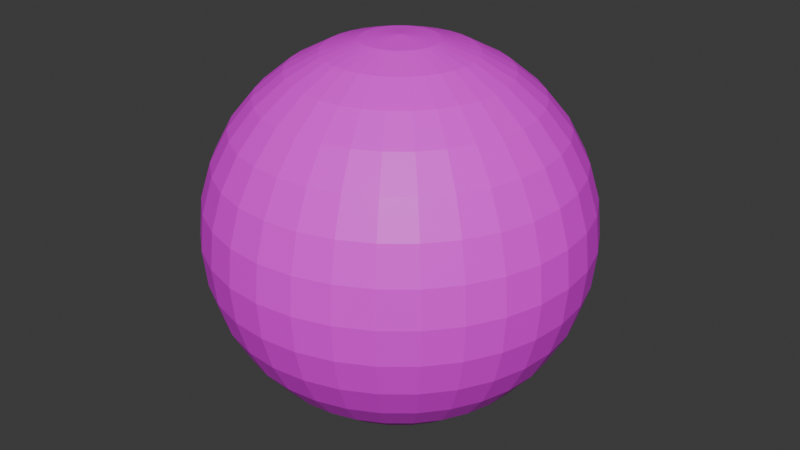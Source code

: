 # Source: skybox.blend  (saved by Blender 5.0.118; exported with 4.5.12 LTS)
import bpy
from mathutils import Matrix  # noqa: F401  (used for matrix-valued properties, if any)

bpy.ops.wm.read_factory_settings(use_empty=True)
scene = bpy.context.scene
scene.name = 'Scene'

# ---- collections
col_collection = bpy.data.collections.new('Collection'); scene.collection.children.link(col_collection)

# ---- images (referenced by path relative to the original .blend; pixels are not part of the script)
import os
ASSET_DIR = os.environ.get("B2B_ASSET_DIR", "")  # directory of the original .blend (textures are referenced by path, not embedded)
HERE = os.path.dirname(os.path.abspath(__file__))  # packed textures are extracted next to this script under _unpacked/

def load_image(name, relpath, width, height, colorspace="sRGB"):
    """Load a texture the original file referenced (path relative to the .blend, or extracted next to this script)."""
    p = next((c for c in (os.path.join(HERE, relpath), os.path.join(ASSET_DIR, relpath)) if relpath and os.path.exists(c)), "")
    if p:
        img = bpy.data.images.load(p, check_existing=True)
        img.name = name
    else:  # same state as the original file: an image datablock whose file is absent (Cycles renders it pink)
        img = bpy.data.images.new(name, width, height)
        img.source = "FILE"
        img.filepath = "//" + (relpath or name)
    img.colorspace_settings.name = colorspace
    return img
img_sky_png = load_image('sky.png', 'sky.png', 1024, 1024, 'sRGB')

# ---- materials (node trees are filled in below, after node groups)
mat_material_001 = bpy.data.materials.new('Material.001')

# ---- material node trees
mat_material_001.use_nodes = True; mat_material_001.node_tree.nodes.clear()
_N = mat_material_001.node_tree.nodes; _L = mat_material_001.node_tree.links
n0 = _N.new('ShaderNodeBsdfPrincipled'); n0.name = 'Principled BSDF'; n0.location = (-200, 100)
n1 = _N.new('ShaderNodeOutputMaterial'); n1.name = 'Material Output'; n1.location = (200, 100)
n2 = _N.new('ShaderNodeTexImage'); n2.name = 'Image Texture'; n2.location = (-490, 80)
n2.image = img_sky_png
_L.new(n0.outputs[0], n1.inputs[0])
_L.new(n2.outputs[0], n0.inputs[0])
n1.is_active_output = True

# ---- world
world_world = bpy.data.worlds.new('World'); scene.world = world_world
world_world.use_nodes = True; world_world.node_tree.nodes.clear()
_N = world_world.node_tree.nodes; _L = world_world.node_tree.links
n0 = _N.new('ShaderNodeOutputWorld'); n0.name = 'World Output'; n0.location = (200, 100)
n1 = _N.new('ShaderNodeBackground'); n1.name = 'Background'; n1.location = (-200, 100)
n1.inputs[0].default_value = (0.05088, 0.05088, 0.05088, 1.0)
_L.new(n1.outputs[0], n0.inputs[0])
n0.is_active_output = True
world_world.color = (0.05088, 0.05088, 0.05088)
world_world.sun_shadow_jitter_overblur = 0.0

# ---- meshes
me_sphere = bpy.data.meshes.new('Sphere')
me_sphere.from_pydata([(0.0, 0.0, 1.0), (0.0, 0.5556, 0.8315), (0.0, 0.8315, 0.5556), (0.0, 0.9808, 0.1951), (0.0, 1.0, 0.0), (0.0, 0.9808, -0.1951), (0.0, 0.8315, -0.5556), (0.0, 0.0, -1.0), (0.03806, 0.1913, 0.9808), (0.07466, 0.3753, 0.9239), (0.1084, 0.5449, 0.8315), (0.1379, 0.6935, 0.7071), (0.1622, 0.8155, 0.5556), (0.1802, 0.9061, 0.3827), (0.1913, 0.9619, 0.1951), (0.1951, 0.9808, 0.0), (0.1913, 0.9619, -0.1951), (0.1802, 0.9061, -0.3827), (0.1622, 0.8155, -0.5556), (0.1379, 0.6935, -0.7071), (0.1084, 0.5449, -0.8315), (0.07466, 0.3753, -0.9239), (0.03806, 0.1913, -0.9808), (0.07466, 0.1802, 0.9808), (0.1464, 0.3536, 0.9239), (0.2126, 0.5133, 0.8315), (0.2706, 0.6533, 0.7071), (0.3182, 0.7682, 0.5556), (0.3536, 0.8536, 0.3827), (0.3753, 0.9061, 0.1951), (0.3827, 0.9239, 0.0), (0.3753, 0.9061, -0.1951), (0.3536, 0.8536, -0.3827), (0.3182, 0.7682, -0.5556), (0.2706, 0.6533, -0.7071), (0.2126, 0.5133, -0.8315), (0.1464, 0.3536, -0.9239), (0.07466, 0.1802, -0.9808), (0.1084, 0.1622, 0.9808), (0.2126, 0.3182, 0.9239), (0.3087, 0.4619, 0.8315), (0.3928, 0.5879, 0.7071), (0.4619, 0.6913, 0.5556), (0.5133, 0.7682, 0.3827), (0.5449, 0.8155, 0.1951), (0.5556, 0.8315, 0.0), (0.5449, 0.8155, -0.1951), (0.5133, 0.7682, -0.3827), (0.4619, 0.6913, -0.5556), (0.3928, 0.5879, -0.7071), (0.3087, 0.4619, -0.8315), (0.2126, 0.3182, -0.9239), (0.1084, 0.1622, -0.9808), (0.1379, 0.1379, 0.9808), (0.2706, 0.2706, 0.9239), (0.3928, 0.3928, 0.8315), (0.5, 0.5, 0.7071), (0.5879, 0.5879, 0.5556), (0.6533, 0.6533, 0.3827), (0.6935, 0.6935, 0.1951), (0.7071, 0.7071, 0.0), (0.6935, 0.6935, -0.1951), (0.6533, 0.6533, -0.3827), (0.5879, 0.5879, -0.5556), (0.5, 0.5, -0.7071), (0.3928, 0.3928, -0.8315), (0.2706, 0.2706, -0.9239), (0.1379, 0.1379, -0.9808), (0.1622, 0.1084, 0.9808), (0.3182, 0.2126, 0.9239), (0.4619, 0.3087, 0.8315), (0.5879, 0.3928, 0.7071), (0.6913, 0.4619, 0.5556), (0.7682, 0.5133, 0.3827), (0.8155, 0.5449, 0.1951), (0.8315, 0.5556, 0.0), (0.8155, 0.5449, -0.1951), (0.7682, 0.5133, -0.3827), (0.6913, 0.4619, -0.5556), (0.5879, 0.3928, -0.7071), (0.4619, 0.3087, -0.8315), (0.3182, 0.2126, -0.9239), (0.1622, 0.1084, -0.9808), (0.1802, 0.07466, 0.9808), (0.3536, 0.1464, 0.9239), (0.5133, 0.2126, 0.8315), (0.6533, 0.2706, 0.7071), (0.7682, 0.3182, 0.5556), (0.8536, 0.3536, 0.3827), (0.9061, 0.3753, 0.1951), (0.9239, 0.3827, 0.0), (0.9061, 0.3753, -0.1951), (0.8536, 0.3536, -0.3827), (0.7682, 0.3182, -0.5556), (0.6533, 0.2706, -0.7071), (0.5133, 0.2126, -0.8315), (0.3536, 0.1464, -0.9239), (0.1802, 0.07466, -0.9808), (0.1913, 0.03806, 0.9808), (0.3753, 0.07466, 0.9239), (0.5449, 0.1084, 0.8315), (0.6935, 0.1379, 0.7071), (0.8155, 0.1622, 0.5556), (0.9061, 0.1802, 0.3827), (0.9619, 0.1913, 0.1951), (0.9808, 0.1951, 0.0), (0.9619, 0.1913, -0.1951), (0.9061, 0.1802, -0.3827), (0.8155, 0.1622, -0.5556), (0.6935, 0.1379, -0.7071), (0.5449, 0.1084, -0.8315), (0.3753, 0.07466, -0.9239), (0.1913, 0.03806, -0.9808), (0.1951, -1.118e-08, 0.9808), (0.3827, -2.235e-08, 0.9239), (0.5556, -5.215e-08, 0.8315), (0.7071, 1.49e-08, 0.7071), (0.8315, -8.941e-08, 0.5556), (0.9239, 4.47e-08, 0.3827), (0.9808, -8.941e-08, 0.1951), (1.0, -1.639e-07, 0.0), (0.9808, -8.941e-08, -0.1951), (0.9239, 4.47e-08, -0.3827), (0.8315, -8.941e-08, -0.5556), (0.7071, 1.49e-08, -0.7071), (0.5556, -5.215e-08, -0.8315), (0.3827, -2.235e-08, -0.9239), (0.1951, -1.118e-08, -0.9808), (0.1913, -0.03806, 0.9808), (0.3753, -0.07466, 0.9239), (0.5449, -0.1084, 0.8315), (0.6935, -0.1379, 0.7071), (0.8155, -0.1622, 0.5556), (0.9061, -0.1802, 0.3827), (0.9619, -0.1913, 0.1951), (0.9808, -0.1951, 0.0), (0.9619, -0.1913, -0.1951), (0.9061, -0.1802, -0.3827), (0.8155, -0.1622, -0.5556), (0.6935, -0.1379, -0.7071), (0.5449, -0.1084, -0.8315), (0.3753, -0.07466, -0.9239), (0.1913, -0.03806, -0.9808), (0.1802, -0.07466, 0.9808), (0.3536, -0.1464, 0.9239), (0.5133, -0.2126, 0.8315), (0.6533, -0.2706, 0.7071), (0.7682, -0.3182, 0.5556), (0.8536, -0.3536, 0.3827), (0.9061, -0.3753, 0.1951), (0.9239, -0.3827, 0.0), (0.9061, -0.3753, -0.1951), (0.8536, -0.3536, -0.3827), (0.7682, -0.3182, -0.5556), (0.6533, -0.2706, -0.7071), (0.5133, -0.2126, -0.8315), (0.3536, -0.1464, -0.9239), (0.1802, -0.07466, -0.9808), (0.1622, -0.1084, 0.9808), (0.3182, -0.2126, 0.9239), (0.4619, -0.3087, 0.8315), (0.5879, -0.3928, 0.7071), (0.6913, -0.4619, 0.5556), (0.7682, -0.5133, 0.3827), (0.8155, -0.5449, 0.1951), (0.8315, -0.5556, 0.0), (0.8155, -0.5449, -0.1951), (0.7682, -0.5133, -0.3827), (0.6913, -0.4619, -0.5556), (0.5879, -0.3928, -0.7071), (0.4619, -0.3087, -0.8315), (0.3182, -0.2126, -0.9239), (0.1622, -0.1084, -0.9808), (0.1379, -0.1379, 0.9808), (0.2706, -0.2706, 0.9239), (0.3928, -0.3928, 0.8315), (0.5, -0.5, 0.7071), (0.5879, -0.5879, 0.5556), (0.6533, -0.6533, 0.3827), (0.6935, -0.6935, 0.1951), (0.7071, -0.7071, 0.0), (0.6935, -0.6935, -0.1951), (0.6533, -0.6533, -0.3827), (0.5879, -0.5879, -0.5556), (0.5, -0.5, -0.7071), (0.3928, -0.3928, -0.8315), (0.2706, -0.2706, -0.9239), (0.1379, -0.1379, -0.9808), (0.1084, -0.1622, 0.9808), (0.2126, -0.3182, 0.9239), (0.3087, -0.4619, 0.8315), (0.3928, -0.5879, 0.7071), (0.4619, -0.6913, 0.5556), (0.5133, -0.7682, 0.3827), (0.5449, -0.8155, 0.1951), (0.5556, -0.8315, 0.0), (0.5449, -0.8155, -0.1951), (0.5133, -0.7682, -0.3827), (0.4619, -0.6913, -0.5556), (0.3928, -0.5879, -0.7071), (0.3087, -0.4619, -0.8315), (0.2126, -0.3182, -0.9239), (0.1084, -0.1622, -0.9808), (0.07466, -0.1802, 0.9808), (0.1464, -0.3536, 0.9239), (0.2126, -0.5133, 0.8315), (0.2706, -0.6533, 0.7071), (0.3182, -0.7682, 0.5556), (0.3536, -0.8536, 0.3827), (0.3753, -0.9061, 0.1951), (0.3827, -0.9239, 0.0), (0.3753, -0.9061, -0.1951), (0.3536, -0.8536, -0.3827), (0.3182, -0.7682, -0.5556), (0.2706, -0.6533, -0.7071), (0.2126, -0.5133, -0.8315), (0.1464, -0.3536, -0.9239), (0.07466, -0.1802, -0.9808), (0.03806, -0.1913, 0.9808), (0.07466, -0.3753, 0.9239), (0.1084, -0.5449, 0.8315), (0.1379, -0.6935, 0.7071), (0.1622, -0.8155, 0.5556), (0.1802, -0.9061, 0.3827), (0.1913, -0.9619, 0.1951), (0.1951, -0.9808, 0.0), (0.1913, -0.9619, -0.1951), (0.1802, -0.9061, -0.3827), (0.1622, -0.8155, -0.5556), (0.1379, -0.6935, -0.7071), (0.1084, -0.5449, -0.8315), (0.07466, -0.3753, -0.9239), (0.03806, -0.1913, -0.9808), (-7.451e-09, -0.1951, 0.9808), (-5.215e-08, -0.3827, 0.9239), (-9.686e-08, -0.5556, 0.8315), (-1.49e-08, -0.7071, 0.7071), (-1.043e-07, -0.8315, 0.5556), (2.98e-08, -0.9239, 0.3827), (-1.341e-07, -0.9808, 0.1951), (-3.278e-07, -1.0, 0.0), (-1.341e-07, -0.9808, -0.1951), (2.98e-08, -0.9239, -0.3827), (-1.043e-07, -0.8315, -0.5556), (-1.49e-08, -0.7071, -0.7071), (-9.686e-08, -0.5556, -0.8315), (-5.215e-08, -0.3827, -0.9239), (-7.451e-09, -0.1951, -0.9808), (-0.03806, -0.1913, 0.9808), (-0.07466, -0.3753, 0.9239), (-0.1084, -0.5449, 0.8315), (-0.1379, -0.6935, 0.7071), (-0.1622, -0.8155, 0.5556), (-0.1802, -0.9061, 0.3827), (-0.1913, -0.9619, 0.1951), (-0.1951, -0.9808, 0.0), (-0.1913, -0.9619, -0.1951), (-0.1802, -0.9061, -0.3827), (-0.1622, -0.8155, -0.5556), (-0.1379, -0.6935, -0.7071), (-0.1084, -0.5449, -0.8315), (-0.07466, -0.3753, -0.9239), (-0.03806, -0.1913, -0.9808), (-0.07466, -0.1802, 0.9808), (-0.1464, -0.3536, 0.9239), (-0.2126, -0.5133, 0.8315), (-0.2706, -0.6533, 0.7071), (-0.3182, -0.7682, 0.5556), (-0.3536, -0.8536, 0.3827), (-0.3753, -0.9061, 0.1951), (-0.3827, -0.9239, 0.0), (-0.3753, -0.9061, -0.1951), (-0.3536, -0.8536, -0.3827), (-0.3182, -0.7682, -0.5556), (-0.2706, -0.6533, -0.7071), (-0.2126, -0.5133, -0.8315), (-0.1464, -0.3536, -0.9239), (-0.07466, -0.1802, -0.9808), (-0.1084, -0.1622, 0.9808), (-0.2126, -0.3182, 0.9239), (-0.3087, -0.4619, 0.8315), (-0.3928, -0.5879, 0.7071), (-0.4619, -0.6913, 0.5556), (-0.5133, -0.7682, 0.3827), (-0.5449, -0.8155, 0.1951), (-0.5556, -0.8315, 0.0), (-0.5449, -0.8155, -0.1951), (-0.5133, -0.7682, -0.3827), (-0.4619, -0.6913, -0.5556), (-0.3928, -0.5879, -0.7071), (-0.3087, -0.4619, -0.8315), (-0.2126, -0.3182, -0.9239), (-0.1084, -0.1622, -0.9808), (-0.1379, -0.1379, 0.9808), (-0.2706, -0.2706, 0.9239), (-0.3928, -0.3928, 0.8315), (-0.5, -0.5, 0.7071), (-0.5879, -0.5879, 0.5556), (-0.6533, -0.6533, 0.3827), (-0.6935, -0.6935, 0.1951), (-0.7071, -0.7071, 0.0), (-0.6935, -0.6935, -0.1951), (-0.6533, -0.6533, -0.3827), (-0.5879, -0.5879, -0.5556), (-0.5, -0.5, -0.7071), (-0.3928, -0.3928, -0.8315), (-0.2706, -0.2706, -0.9239), (-0.1379, -0.1379, -0.9808), (-0.1622, -0.1084, 0.9808), (-0.3182, -0.2126, 0.9239), (-0.4619, -0.3087, 0.8315), (-0.5879, -0.3928, 0.7071), (-0.6913, -0.4619, 0.5556), (-0.7682, -0.5133, 0.3827), (-0.8155, -0.5449, 0.1951), (-0.8315, -0.5556, 0.0), (-0.8155, -0.5449, -0.1951), (-0.7682, -0.5133, -0.3827), (-0.6913, -0.4619, -0.5556), (-0.5879, -0.3928, -0.7071), (-0.4619, -0.3087, -0.8315), (-0.3182, -0.2126, -0.9239), (-0.1622, -0.1084, -0.9808), (-0.1802, -0.07466, 0.9808), (-0.3536, -0.1464, 0.9239), (-0.5133, -0.2126, 0.8315), (-0.6533, -0.2706, 0.7071), (-0.7682, -0.3182, 0.5556), (-0.8536, -0.3536, 0.3827), (-0.9061, -0.3753, 0.1951), (-0.9239, -0.3827, 0.0), (-0.9061, -0.3753, -0.1951), (-0.8536, -0.3536, -0.3827), (-0.7682, -0.3182, -0.5556), (-0.6533, -0.2706, -0.7071), (-0.5133, -0.2126, -0.8315), (-0.3536, -0.1464, -0.9239), (-0.1802, -0.07466, -0.9808), (-0.1913, -0.03806, 0.9808), (-0.3753, -0.07466, 0.9239), (-0.5449, -0.1084, 0.8315), (-0.6935, -0.1379, 0.7071), (-0.8155, -0.1622, 0.5556), (-0.9061, -0.1802, 0.3827), (-0.9619, -0.1913, 0.1951), (-0.9808, -0.1951, 0.0), (-0.9619, -0.1913, -0.1951), (-0.9061, -0.1802, -0.3827), (-0.8155, -0.1622, -0.5556), (-0.6935, -0.1379, -0.7071), (-0.5449, -0.1084, -0.8315), (-0.3753, -0.07466, -0.9239), (-0.1913, -0.03806, -0.9808), (-0.1951, 1.863e-08, 0.9808), (-0.3827, 5.215e-08, 0.9239), (-0.5556, 1.49e-07, 0.8315), (-0.7071, 2.98e-08, 0.7071), (-0.8315, 1.639e-07, 0.5556), (-0.9239, 1.49e-08, 0.3827), (-0.9808, 2.682e-07, 0.1951), (-1.0, 4.47e-07, 0.0), (-0.9808, 2.682e-07, -0.1951), (-0.9239, 1.49e-08, -0.3827), (-0.8315, 1.639e-07, -0.5556), (-0.7071, 2.98e-08, -0.7071), (-0.5556, 1.49e-07, -0.8315), (-0.3827, 5.215e-08, -0.9239), (-0.1951, 1.863e-08, -0.9808), (-0.1913, 0.03806, 0.9808), (-0.3753, 0.07466, 0.9239), (-0.5449, 0.1084, 0.8315), (-0.6935, 0.1379, 0.7071), (-0.8155, 0.1622, 0.5556), (-0.9061, 0.1802, 0.3827), (-0.9619, 0.1913, 0.1951), (-0.9808, 0.1951, 0.0), (-0.9619, 0.1913, -0.1951), (-0.9061, 0.1802, -0.3827), (-0.8155, 0.1622, -0.5556), (-0.6935, 0.1379, -0.7071), (-0.5449, 0.1084, -0.8315), (-0.3753, 0.07466, -0.9239), (-0.1913, 0.03806, -0.9808), (-0.1802, 0.07466, 0.9808), (-0.3536, 0.1464, 0.9239), (-0.5133, 0.2126, 0.8315), (-0.6533, 0.2706, 0.7071), (-0.7682, 0.3182, 0.5556), (-0.8536, 0.3536, 0.3827), (-0.9061, 0.3753, 0.1951), (-0.9239, 0.3827, 0.0), (-0.9061, 0.3753, -0.1951), (-0.8536, 0.3536, -0.3827), (-0.7682, 0.3182, -0.5556), (-0.6533, 0.2706, -0.7071), (-0.5133, 0.2126, -0.8315), (-0.3536, 0.1464, -0.9239), (-0.1802, 0.07466, -0.9808), (-0.1622, 0.1084, 0.9808), (-0.3182, 0.2126, 0.9239), (-0.4619, 0.3087, 0.8315), (-0.5879, 0.3928, 0.7071), (-0.6913, 0.4619, 0.5556), (-0.7682, 0.5133, 0.3827), (-0.8155, 0.5449, 0.1951), (-0.8315, 0.5556, 0.0), (-0.8155, 0.5449, -0.1951), (-0.7682, 0.5133, -0.3827), (-0.6913, 0.4619, -0.5556), (-0.5879, 0.3928, -0.7071), (-0.4619, 0.3087, -0.8315), (-0.3182, 0.2126, -0.9239), (-0.1622, 0.1084, -0.9808), (-0.1379, 0.1379, 0.9808), (-0.2706, 0.2706, 0.9239), (-0.3928, 0.3928, 0.8315), (-0.5, 0.5, 0.7071), (-0.5879, 0.5879, 0.5556), (-0.6533, 0.6533, 0.3827), (-0.6935, 0.6935, 0.1951), (-0.7071, 0.7071, 0.0), (-0.6935, 0.6935, -0.1951), (-0.6533, 0.6533, -0.3827), (-0.5879, 0.5879, -0.5556), (-0.5, 0.5, -0.7071), (-0.3928, 0.3928, -0.8315), (-0.2706, 0.2706, -0.9239), (-0.1379, 0.1379, -0.9808), (-0.1084, 0.1622, 0.9808), (-0.2126, 0.3182, 0.9239), (-0.3087, 0.4619, 0.8315), (-0.3928, 0.5879, 0.7071), (-0.4619, 0.6913, 0.5556), (-0.5133, 0.7682, 0.3827), (-0.5449, 0.8155, 0.1951), (-0.5556, 0.8315, 0.0), (-0.5449, 0.8155, -0.1951), (-0.5133, 0.7682, -0.3827), (-0.4619, 0.6913, -0.5556), (-0.3928, 0.5879, -0.7071), (-0.3087, 0.4619, -0.8315), (-0.2126, 0.3182, -0.9239), (-0.1084, 0.1622, -0.9808), (-0.07466, 0.1802, 0.9808), (-0.1464, 0.3536, 0.9239), (-0.2126, 0.5133, 0.8315), (-0.2706, 0.6533, 0.7071), (-0.3182, 0.7682, 0.5556), (-0.3536, 0.8536, 0.3827), (-0.3753, 0.9061, 0.1951), (-0.3827, 0.9239, 0.0), (-0.3753, 0.9061, -0.1951), (-0.3536, 0.8536, -0.3827), (-0.3182, 0.7682, -0.5556), (-0.2706, 0.6533, -0.7071), (-0.2126, 0.5133, -0.8315), (-0.1464, 0.3536, -0.9239), (-0.07466, 0.1802, -0.9808), (-0.03806, 0.1913, 0.9808), (-0.07466, 0.3753, 0.9239), (-0.1084, 0.5449, 0.8315), (-0.1379, 0.6935, 0.7071), (-0.1622, 0.8155, 0.5556), (-0.1802, 0.9061, 0.3827), (-0.1913, 0.9619, 0.1951), (-0.1951, 0.9808, 0.0), (-0.1913, 0.9619, -0.1951), (-0.1802, 0.9061, -0.3827), (-0.1622, 0.8155, -0.5556), (-0.1379, 0.6935, -0.7071), (-0.1084, 0.5449, -0.8315), (-0.07466, 0.3753, -0.9239), (-0.03806, 0.1913, -0.9808), (1.49e-08, 0.1951, 0.9808), (6.706e-08, 0.3827, 0.9239), (8.941e-08, 0.7071, 0.7071), (5.96e-08, 0.9239, 0.3827), (5.96e-08, 0.9239, -0.3827), (8.941e-08, 0.7071, -0.7071), (2.161e-07, 0.5556, -0.8315), (6.706e-08, 0.3827, -0.9239), (1.49e-08, 0.1951, -0.9808)], [], [(479, 20, 19, 478), (476, 13, 12, 2), (480, 21, 20, 479), (3, 14, 13, 476), (481, 22, 21, 480), (4, 15, 14, 3), (473, 8, 0), (7, 22, 481), (5, 16, 15, 4), (474, 9, 8, 473), (477, 17, 16, 5), (1, 10, 9, 474), (6, 18, 17, 477), (475, 11, 10, 1), (478, 19, 18, 6), (2, 12, 11, 475), (19, 34, 33, 18), (12, 27, 26, 11), (20, 35, 34, 19), (13, 28, 27, 12), (21, 36, 35, 20), (14, 29, 28, 13), (22, 37, 36, 21), (15, 30, 29, 14), (8, 23, 0), (7, 37, 22), (16, 31, 30, 15), (9, 24, 23, 8), (17, 32, 31, 16), (10, 25, 24, 9), (18, 33, 32, 17), (11, 26, 25, 10), (23, 38, 0), (7, 52, 37), (31, 46, 45, 30), (24, 39, 38, 23), (32, 47, 46, 31), (25, 40, 39, 24), (33, 48, 47, 32), (26, 41, 40, 25), (34, 49, 48, 33), (27, 42, 41, 26), (35, 50, 49, 34), (28, 43, 42, 27), (36, 51, 50, 35), (29, 44, 43, 28), (37, 52, 51, 36), (30, 45, 44, 29), (42, 57, 56, 41), (50, 65, 64, 49), (43, 58, 57, 42), (51, 66, 65, 50), (44, 59, 58, 43), (52, 67, 66, 51), (45, 60, 59, 44), (38, 53, 0), (7, 67, 52), (46, 61, 60, 45), (39, 54, 53, 38), (47, 62, 61, 46), (40, 55, 54, 39), (48, 63, 62, 47), (41, 56, 55, 40), (49, 64, 63, 48), (61, 76, 75, 60), (54, 69, 68, 53), (62, 77, 76, 61), (55, 70, 69, 54), (63, 78, 77, 62), (56, 71, 70, 55), (64, 79, 78, 63), (57, 72, 71, 56), (65, 80, 79, 64), (58, 73, 72, 57), (66, 81, 80, 65), (59, 74, 73, 58), (67, 82, 81, 66), (60, 75, 74, 59), (53, 68, 0), (7, 82, 67), (80, 95, 94, 79), (73, 88, 87, 72), (81, 96, 95, 80), (74, 89, 88, 73), (82, 97, 96, 81), (75, 90, 89, 74), (68, 83, 0), (7, 97, 82), (76, 91, 90, 75), (69, 84, 83, 68), (77, 92, 91, 76), (70, 85, 84, 69), (78, 93, 92, 77), (71, 86, 85, 70), (79, 94, 93, 78), (72, 87, 86, 71), (84, 99, 98, 83), (92, 107, 106, 91), (85, 100, 99, 84), (93, 108, 107, 92), (86, 101, 100, 85), (94, 109, 108, 93), (87, 102, 101, 86), (95, 110, 109, 94), (88, 103, 102, 87), (96, 111, 110, 95), (89, 104, 103, 88), (97, 112, 111, 96), (90, 105, 104, 89), (83, 98, 0), (7, 112, 97), (91, 106, 105, 90), (103, 118, 117, 102), (111, 126, 125, 110), (104, 119, 118, 103), (112, 127, 126, 111), (105, 120, 119, 104), (98, 113, 0), (7, 127, 112), (106, 121, 120, 105), (99, 114, 113, 98), (107, 122, 121, 106), (100, 115, 114, 99), (108, 123, 122, 107), (101, 116, 115, 100), (109, 124, 123, 108), (102, 117, 116, 101), (110, 125, 124, 109), (122, 137, 136, 121), (115, 130, 129, 114), (123, 138, 137, 122), (116, 131, 130, 115), (124, 139, 138, 123), (117, 132, 131, 116), (125, 140, 139, 124), (118, 133, 132, 117), (126, 141, 140, 125), (119, 134, 133, 118), (127, 142, 141, 126), (120, 135, 134, 119), (113, 128, 0), (7, 142, 127), (121, 136, 135, 120), (114, 129, 128, 113), (141, 156, 155, 140), (134, 149, 148, 133), (142, 157, 156, 141), (135, 150, 149, 134), (128, 143, 0), (7, 157, 142), (136, 151, 150, 135), (129, 144, 143, 128), (137, 152, 151, 136), (130, 145, 144, 129), (138, 153, 152, 137), (131, 146, 145, 130), (139, 154, 153, 138), (132, 147, 146, 131), (140, 155, 154, 139), (133, 148, 147, 132), (153, 168, 167, 152), (146, 161, 160, 145), (154, 169, 168, 153), (147, 162, 161, 146), (155, 170, 169, 154), (148, 163, 162, 147), (156, 171, 170, 155), (149, 164, 163, 148), (157, 172, 171, 156), (150, 165, 164, 149), (143, 158, 0), (7, 172, 157), (151, 166, 165, 150), (144, 159, 158, 143), (152, 167, 166, 151), (145, 160, 159, 144), (172, 187, 186, 171), (165, 180, 179, 164), (158, 173, 0), (7, 187, 172), (166, 181, 180, 165), (159, 174, 173, 158), (167, 182, 181, 166), (160, 175, 174, 159), (168, 183, 182, 167), (161, 176, 175, 160), (169, 184, 183, 168), (162, 177, 176, 161), (170, 185, 184, 169), (163, 178, 177, 162), (171, 186, 185, 170), (164, 179, 178, 163), (176, 191, 190, 175), (184, 199, 198, 183), (177, 192, 191, 176), (185, 200, 199, 184), (178, 193, 192, 177), (186, 201, 200, 185), (179, 194, 193, 178), (187, 202, 201, 186), (180, 195, 194, 179), (173, 188, 0), (7, 202, 187), (181, 196, 195, 180), (174, 189, 188, 173), (182, 197, 196, 181), (175, 190, 189, 174), (183, 198, 197, 182), (195, 210, 209, 194), (188, 203, 0), (7, 217, 202), (196, 211, 210, 195), (189, 204, 203, 188), (197, 212, 211, 196), (190, 205, 204, 189), (198, 213, 212, 197), (191, 206, 205, 190), (199, 214, 213, 198), (192, 207, 206, 191), (200, 215, 214, 199), (193, 208, 207, 192), (201, 216, 215, 200), (194, 209, 208, 193), (202, 217, 216, 201), (214, 229, 228, 213), (207, 222, 221, 206), (215, 230, 229, 214), (208, 223, 222, 207), (216, 231, 230, 215), (209, 224, 223, 208), (217, 232, 231, 216), (210, 225, 224, 209), (203, 218, 0), (7, 232, 217), (211, 226, 225, 210), (204, 219, 218, 203), (212, 227, 226, 211), (205, 220, 219, 204), (213, 228, 227, 212), (206, 221, 220, 205), (218, 233, 0), (7, 247, 232), (226, 241, 240, 225), (219, 234, 233, 218), (227, 242, 241, 226), (220, 235, 234, 219), (228, 243, 242, 227), (221, 236, 235, 220), (229, 244, 243, 228), (222, 237, 236, 221), (230, 245, 244, 229), (223, 238, 237, 222), (231, 246, 245, 230), (224, 239, 238, 223), (232, 247, 246, 231), (225, 240, 239, 224), (237, 252, 251, 236), (245, 260, 259, 244), (238, 253, 252, 237), (246, 261, 260, 245), (239, 254, 253, 238), (247, 262, 261, 246), (240, 255, 254, 239), (233, 248, 0), (7, 262, 247), (241, 256, 255, 240), (234, 249, 248, 233), (242, 257, 256, 241), (235, 250, 249, 234), (243, 258, 257, 242), (236, 251, 250, 235), (244, 259, 258, 243), (256, 271, 270, 255), (249, 264, 263, 248), (257, 272, 271, 256), (250, 265, 264, 249), (258, 273, 272, 257), (251, 266, 265, 250), (259, 274, 273, 258), (252, 267, 266, 251), (260, 275, 274, 259), (253, 268, 267, 252), (261, 276, 275, 260), (254, 269, 268, 253), (262, 277, 276, 261), (255, 270, 269, 254), (248, 263, 0), (7, 277, 262), (275, 290, 289, 274), (268, 283, 282, 267), (276, 291, 290, 275), (269, 284, 283, 268), (277, 292, 291, 276), (270, 285, 284, 269), (263, 278, 0), (7, 292, 277), (271, 286, 285, 270), (264, 279, 278, 263), (272, 287, 286, 271), (265, 280, 279, 264), (273, 288, 287, 272), (266, 281, 280, 265), (274, 289, 288, 273), (267, 282, 281, 266), (287, 302, 301, 286), (280, 295, 294, 279), (288, 303, 302, 287), (281, 296, 295, 280), (289, 304, 303, 288), (282, 297, 296, 281), (290, 305, 304, 289), (283, 298, 297, 282), (291, 306, 305, 290), (284, 299, 298, 283), (292, 307, 306, 291), (285, 300, 299, 284), (278, 293, 0), (7, 307, 292), (286, 301, 300, 285), (279, 294, 293, 278), (306, 321, 320, 305), (299, 314, 313, 298), (307, 322, 321, 306), (300, 315, 314, 299), (293, 308, 0), (7, 322, 307), (301, 316, 315, 300), (294, 309, 308, 293), (302, 317, 316, 301), (295, 310, 309, 294), (303, 318, 317, 302), (296, 311, 310, 295), (304, 319, 318, 303), (297, 312, 311, 296), (305, 320, 319, 304), (298, 313, 312, 297), (310, 325, 324, 309), (318, 333, 332, 317), (311, 326, 325, 310), (319, 334, 333, 318), (312, 327, 326, 311), (320, 335, 334, 319), (313, 328, 327, 312), (321, 336, 335, 320), (314, 329, 328, 313), (322, 337, 336, 321), (315, 330, 329, 314), (308, 323, 0), (7, 337, 322), (316, 331, 330, 315), (309, 324, 323, 308), (317, 332, 331, 316), (329, 344, 343, 328), (337, 352, 351, 336), (330, 345, 344, 329), (323, 338, 0), (7, 352, 337), (331, 346, 345, 330), (324, 339, 338, 323), (332, 347, 346, 331), (325, 340, 339, 324), (333, 348, 347, 332), (326, 341, 340, 325), (334, 349, 348, 333), (327, 342, 341, 326), (335, 350, 349, 334), (328, 343, 342, 327), (336, 351, 350, 335), (348, 363, 362, 347), (341, 356, 355, 340), (349, 364, 363, 348), (342, 357, 356, 341), (350, 365, 364, 349), (343, 358, 357, 342), (351, 366, 365, 350), (344, 359, 358, 343), (352, 367, 366, 351), (345, 360, 359, 344), (338, 353, 0), (7, 367, 352), (346, 361, 360, 345), (339, 354, 353, 338), (347, 362, 361, 346), (340, 355, 354, 339), (367, 382, 381, 366), (360, 375, 374, 359), (353, 368, 0), (7, 382, 367), (361, 376, 375, 360), (354, 369, 368, 353), (362, 377, 376, 361), (355, 370, 369, 354), (363, 378, 377, 362), (356, 371, 370, 355), (364, 379, 378, 363), (357, 372, 371, 356), (365, 380, 379, 364), (358, 373, 372, 357), (366, 381, 380, 365), (359, 374, 373, 358), (371, 386, 385, 370), (379, 394, 393, 378), (372, 387, 386, 371), (380, 395, 394, 379), (373, 388, 387, 372), (381, 396, 395, 380), (374, 389, 388, 373), (382, 397, 396, 381), (375, 390, 389, 374), (368, 383, 0), (7, 397, 382), (376, 391, 390, 375), (369, 384, 383, 368), (377, 392, 391, 376), (370, 385, 384, 369), (378, 393, 392, 377), (390, 405, 404, 389), (383, 398, 0), (7, 412, 397), (391, 406, 405, 390), (384, 399, 398, 383), (392, 407, 406, 391), (385, 400, 399, 384), (393, 408, 407, 392), (386, 401, 400, 385), (394, 409, 408, 393), (387, 402, 401, 386), (395, 410, 409, 394), (388, 403, 402, 387), (396, 411, 410, 395), (389, 404, 403, 388), (397, 412, 411, 396), (409, 424, 423, 408), (402, 417, 416, 401), (410, 425, 424, 409), (403, 418, 417, 402), (411, 426, 425, 410), (404, 419, 418, 403), (412, 427, 426, 411), (405, 420, 419, 404), (398, 413, 0), (7, 427, 412), (406, 421, 420, 405), (399, 414, 413, 398), (407, 422, 421, 406), (400, 415, 414, 399), (408, 423, 422, 407), (401, 416, 415, 400), (7, 442, 427), (421, 436, 435, 420), (414, 429, 428, 413), (422, 437, 436, 421), (415, 430, 429, 414), (423, 438, 437, 422), (416, 431, 430, 415), (424, 439, 438, 423), (417, 432, 431, 416), (425, 440, 439, 424), (418, 433, 432, 417), (426, 441, 440, 425), (419, 434, 433, 418), (427, 442, 441, 426), (420, 435, 434, 419), (413, 428, 0), (440, 455, 454, 439), (433, 448, 447, 432), (441, 456, 455, 440), (434, 449, 448, 433), (442, 457, 456, 441), (435, 450, 449, 434), (428, 443, 0), (7, 457, 442), (436, 451, 450, 435), (429, 444, 443, 428), (437, 452, 451, 436), (430, 445, 444, 429), (438, 453, 452, 437), (431, 446, 445, 430), (439, 454, 453, 438), (432, 447, 446, 431), (444, 459, 458, 443), (452, 467, 466, 451), (445, 460, 459, 444), (453, 468, 467, 452), (446, 461, 460, 445), (454, 469, 468, 453), (447, 462, 461, 446), (455, 470, 469, 454), (448, 463, 462, 447), (456, 471, 470, 455), (449, 464, 463, 448), (457, 472, 471, 456), (450, 465, 464, 449), (443, 458, 0), (7, 472, 457), (451, 466, 465, 450), (463, 476, 2, 462), (471, 480, 479, 470), (464, 3, 476, 463), (472, 481, 480, 471), (465, 4, 3, 464), (458, 473, 0), (7, 481, 472), (466, 5, 4, 465), (459, 474, 473, 458), (467, 477, 5, 466), (460, 1, 474, 459), (468, 6, 477, 467), (461, 475, 1, 460), (469, 478, 6, 468), (462, 2, 475, 461), (470, 479, 478, 469)])
_uv = me_sphere.uv_layers.new(name='UVMap')
_uv.uv.foreach_set('vector', [0.75, 0.1875, 0.7188, 0.1875, 0.7188, 0.25, 0.75, 0.25, 0.75, 0.625, 0.7188, 0.625, 0.7188, 0.6875, 0.75, 0.6875, 0.75, 0.125, 0.7188, 0.125, 0.7188, 0.1875, 0.75, 0.1875, 0.75, 0.5625, 0.7188, 0.5625, 0.7188, 0.625, 0.75, 0.625, 0.75, 0.0625, 0.7188, 0.0625, 0.7188, 0.125, 0.75, 0.125, 0.75, 0.5, 0.7188, 0.5, 0.7188, 0.5625, 0.75, 0.5625, 0.75, 0.9375, 0.7188, 0.9375, 0.7344, 1.0, 0.7344, 0.0, 0.7188, 0.0625, 0.75, 0.0625, 0.75, 0.4375, 0.7188, 0.4375, 0.7188, 0.5, 0.75, 0.5, 0.75, 0.875, 0.7188, 0.875, 0.7188, 0.9375, 0.75, 0.9375, 0.75, 0.375, 0.7188, 0.375, 0.7188, 0.4375, 0.75, 0.4375, 0.75, 0.8125, 0.7188, 0.8125, 0.7188, 0.875, 0.75, 0.875, 0.75, 0.3125, 0.7188, 0.3125, 0.7188, 0.375, 0.75, 0.375, 0.75, 0.75, 0.7188, 0.75, 0.7188, 0.8125, 0.75, 0.8125, 0.75, 0.25, 0.7188, 0.25, 0.7188, 0.3125, 0.75, 0.3125, 0.75, 0.6875, 0.7188, 0.6875, 0.7188, 0.75, 0.75, 0.75, 0.7188, 0.25, 0.6875, 0.25, 0.6875, 0.3125, 0.7188, 0.3125, 0.7188, 0.6875, 0.6875, 0.6875, 0.6875, 0.75, 0.7188, 0.75, 0.7188, 0.1875, 0.6875, 0.1875, 0.6875, 0.25, 0.7188, 0.25, 0.7188, 0.625, 0.6875, 0.625, 0.6875, 0.6875, 0.7188, 0.6875, 0.7188, 0.125, 0.6875, 0.125, 0.6875, 0.1875, 0.7188, 0.1875, 0.7188, 0.5625, 0.6875, 0.5625, 0.6875, 0.625, 0.7188, 0.625, 0.7188, 0.0625, 0.6875, 0.0625, 0.6875, 0.125, 0.7188, 0.125, 0.7188, 0.5, 0.6875, 0.5, 0.6875, 0.5625, 0.7188, 0.5625, 0.7188, 0.9375, 0.6875, 0.9375, 0.7031, 1.0, 0.7031, 0.0, 0.6875, 0.0625, 0.7188, 0.0625, 0.7188, 0.4375, 0.6875, 0.4375, 0.6875, 0.5, 0.7188, 0.5, 0.7188, 0.875, 0.6875, 0.875, 0.6875, 0.9375, 0.7188, 0.9375, 0.7188, 0.375, 0.6875, 0.375, 0.6875, 0.4375, 0.7188, 0.4375, 0.7188, 0.8125, 0.6875, 0.8125, 0.6875, 0.875, 0.7188, 0.875, 0.7188, 0.3125, 0.6875, 0.3125, 0.6875, 0.375, 0.7188, 0.375, 0.7188, 0.75, 0.6875, 0.75, 0.6875, 0.8125, 0.7188, 0.8125, 0.6875, 0.9375, 0.6562, 0.9375, 0.6719, 1.0, 0.6719, 0.0, 0.6562, 0.0625, 0.6875, 0.0625, 0.6875, 0.4375, 0.6562, 0.4375, 0.6562, 0.5, 0.6875, 0.5, 0.6875, 0.875, 0.6562, 0.875, 0.6562, 0.9375, 0.6875, 0.9375, 0.6875, 0.375, 0.6562, 0.375, 0.6562, 0.4375, 0.6875, 0.4375, 0.6875, 0.8125, 0.6562, 0.8125, 0.6562, 0.875, 0.6875, 0.875, 0.6875, 0.3125, 0.6562, 0.3125, 0.6562, 0.375, 0.6875, 0.375, 0.6875, 0.75, 0.6562, 0.75, 0.6562, 0.8125, 0.6875, 0.8125, 0.6875, 0.25, 0.6562, 0.25, 0.6562, 0.3125, 0.6875, 0.3125, 0.6875, 0.6875, 0.6562, 0.6875, 0.6562, 0.75, 0.6875, 0.75, 0.6875, 0.1875, 0.6562, 0.1875, 0.6562, 0.25, 0.6875, 0.25, 0.6875, 0.625, 0.6562, 0.625, 0.6562, 0.6875, 0.6875, 0.6875, 0.6875, 0.125, 0.6562, 0.125, 0.6562, 0.1875, 0.6875, 0.1875, 0.6875, 0.5625, 0.6562, 0.5625, 0.6562, 0.625, 0.6875, 0.625, 0.6875, 0.0625, 0.6562, 0.0625, 0.6562, 0.125, 0.6875, 0.125, 0.6875, 0.5, 0.6562, 0.5, 0.6562, 0.5625, 0.6875, 0.5625, 0.6562, 0.6875, 0.625, 0.6875, 0.625, 0.75, 0.6562, 0.75, 0.6562, 0.1875, 0.625, 0.1875, 0.625, 0.25, 0.6562, 0.25, 0.6562, 0.625, 0.625, 0.625, 0.625, 0.6875, 0.6562, 0.6875, 0.6562, 0.125, 0.625, 0.125, 0.625, 0.1875, 0.6562, 0.1875, 0.6562, 0.5625, 0.625, 0.5625, 0.625, 0.625, 0.6562, 0.625, 0.6562, 0.0625, 0.625, 0.0625, 0.625, 0.125, 0.6562, 0.125, 0.6562, 0.5, 0.625, 0.5, 0.625, 0.5625, 0.6562, 0.5625, 0.6562, 0.9375, 0.625, 0.9375, 0.6406, 1.0, 0.6406, 0.0, 0.625, 0.0625, 0.6562, 0.0625, 0.6562, 0.4375, 0.625, 0.4375, 0.625, 0.5, 0.6562, 0.5, 0.6562, 0.875, 0.625, 0.875, 0.625, 0.9375, 0.6562, 0.9375, 0.6562, 0.375, 0.625, 0.375, 0.625, 0.4375, 0.6562, 0.4375, 0.6562, 0.8125, 0.625, 0.8125, 0.625, 0.875, 0.6562, 0.875, 0.6562, 0.3125, 0.625, 0.3125, 0.625, 0.375, 0.6562, 0.375, 0.6562, 0.75, 0.625, 0.75, 0.625, 0.8125, 0.6562, 0.8125, 0.6562, 0.25, 0.625, 0.25, 0.625, 0.3125, 0.6562, 0.3125, 0.625, 0.4375, 0.5938, 0.4375, 0.5938, 0.5, 0.625, 0.5, 0.625, 0.875, 0.5938, 0.875, 0.5938, 0.9375, 0.625, 0.9375, 0.625, 0.375, 0.5938, 0.375, 0.5938, 0.4375, 0.625, 0.4375, 0.625, 0.8125, 0.5938, 0.8125, 0.5938, 0.875, 0.625, 0.875, 0.625, 0.3125, 0.5938, 0.3125, 0.5938, 0.375, 0.625, 0.375, 0.625, 0.75, 0.5938, 0.75, 0.5938, 0.8125, 0.625, 0.8125, 0.625, 0.25, 0.5938, 0.25, 0.5938, 0.3125, 0.625, 0.3125, 0.625, 0.6875, 0.5938, 0.6875, 0.5938, 0.75, 0.625, 0.75, 0.625, 0.1875, 0.5938, 0.1875, 0.5938, 0.25, 0.625, 0.25, 0.625, 0.625, 0.5938, 0.625, 0.5938, 0.6875, 0.625, 0.6875, 0.625, 0.125, 0.5938, 0.125, 0.5938, 0.1875, 0.625, 0.1875, 0.625, 0.5625, 0.5938, 0.5625, 0.5938, 0.625, 0.625, 0.625, 0.625, 0.0625, 0.5938, 0.0625, 0.5938, 0.125, 0.625, 0.125, 0.625, 0.5, 0.5938, 0.5, 0.5938, 0.5625, 0.625, 0.5625, 0.625, 0.9375, 0.5938, 0.9375, 0.6094, 1.0, 0.6094, 0.0, 0.5938, 0.0625, 0.625, 0.0625, 0.5938, 0.1875, 0.5625, 0.1875, 0.5625, 0.25, 0.5938, 0.25, 0.5938, 0.625, 0.5625, 0.625, 0.5625, 0.6875, 0.5938, 0.6875, 0.5938, 0.125, 0.5625, 0.125, 0.5625, 0.1875, 0.5938, 0.1875, 0.5938, 0.5625, 0.5625, 0.5625, 0.5625, 0.625, 0.5938, 0.625, 0.5938, 0.0625, 0.5625, 0.0625, 0.5625, 0.125, 0.5938, 0.125, 0.5938, 0.5, 0.5625, 0.5, 0.5625, 0.5625, 0.5938, 0.5625, 0.5938, 0.9375, 0.5625, 0.9375, 0.5781, 1.0, 0.5781, 0.0, 0.5625, 0.0625, 0.5938, 0.0625, 0.5938, 0.4375, 0.5625, 0.4375, 0.5625, 0.5, 0.5938, 0.5, 0.5938, 0.875, 0.5625, 0.875, 0.5625, 0.9375, 0.5938, 0.9375, 0.5938, 0.375, 0.5625, 0.375, 0.5625, 0.4375, 0.5938, 0.4375, 0.5938, 0.8125, 0.5625, 0.8125, 0.5625, 0.875, 0.5938, 0.875, 0.5938, 0.3125, 0.5625, 0.3125, 0.5625, 0.375, 0.5938, 0.375, 0.5938, 0.75, 0.5625, 0.75, 0.5625, 0.8125, 0.5938, 0.8125, 0.5938, 0.25, 0.5625, 0.25, 0.5625, 0.3125, 0.5938, 0.3125, 0.5938, 0.6875, 0.5625, 0.6875, 0.5625, 0.75, 0.5938, 0.75, 0.5625, 0.875, 0.5312, 0.875, 0.5312, 0.9375, 0.5625, 0.9375, 0.5625, 0.375, 0.5312, 0.375, 0.5312, 0.4375, 0.5625, 0.4375, 0.5625, 0.8125, 0.5312, 0.8125, 0.5312, 0.875, 0.5625, 0.875, 0.5625, 0.3125, 0.5312, 0.3125, 0.5312, 0.375, 0.5625, 0.375, 0.5625, 0.75, 0.5312, 0.75, 0.5312, 0.8125, 0.5625, 0.8125, 0.5625, 0.25, 0.5312, 0.25, 0.5312, 0.3125, 0.5625, 0.3125, 0.5625, 0.6875, 0.5312, 0.6875, 0.5312, 0.75, 0.5625, 0.75, 0.5625, 0.1875, 0.5312, 0.1875, 0.5312, 0.25, 0.5625, 0.25, 0.5625, 0.625, 0.5312, 0.625, 0.5312, 0.6875, 0.5625, 0.6875, 0.5625, 0.125, 0.5312, 0.125, 0.5312, 0.1875, 0.5625, 0.1875, 0.5625, 0.5625, 0.5312, 0.5625, 0.5312, 0.625, 0.5625, 0.625, 0.5625, 0.0625, 0.5312, 0.0625, 0.5312, 0.125, 0.5625, 0.125, 0.5625, 0.5, 0.5312, 0.5, 0.5312, 0.5625, 0.5625, 0.5625, 0.5625, 0.9375, 0.5312, 0.9375, 0.5469, 1.0, 0.5469, 0.0, 0.5312, 0.0625, 0.5625, 0.0625, 0.5625, 0.4375, 0.5312, 0.4375, 0.5312, 0.5, 0.5625, 0.5, 0.5312, 0.625, 0.5, 0.625, 0.5, 0.6875, 0.5312, 0.6875, 0.5312, 0.125, 0.5, 0.125, 0.5, 0.1875, 0.5312, 0.1875, 0.5312, 0.5625, 0.5, 0.5625, 0.5, 0.625, 0.5312, 0.625, 0.5312, 0.0625, 0.5, 0.0625, 0.5, 0.125, 0.5312, 0.125, 0.5312, 0.5, 0.5, 0.5, 0.5, 0.5625, 0.5312, 0.5625, 0.5312, 0.9375, 0.5, 0.9375, 0.5156, 1.0, 0.5156, 0.0, 0.5, 0.0625, 0.5312, 0.0625, 0.5312, 0.4375, 0.5, 0.4375, 0.5, 0.5, 0.5312, 0.5, 0.5312, 0.875, 0.5, 0.875, 0.5, 0.9375, 0.5312, 0.9375, 0.5312, 0.375, 0.5, 0.375, 0.5, 0.4375, 0.5312, 0.4375, 0.5312, 0.8125, 0.5, 0.8125, 0.5, 0.875, 0.5312, 0.875, 0.5312, 0.3125, 0.5, 0.3125, 0.5, 0.375, 0.5312, 0.375, 0.5312, 0.75, 0.5, 0.75, 0.5, 0.8125, 0.5312, 0.8125, 0.5312, 0.25, 0.5, 0.25, 0.5, 0.3125, 0.5312, 0.3125, 0.5312, 0.6875, 0.5, 0.6875, 0.5, 0.75, 0.5312, 0.75, 0.5312, 0.1875, 0.5, 0.1875, 0.5, 0.25, 0.5312, 0.25, 0.5, 0.375, 0.4688, 0.375, 0.4688, 0.4375, 0.5, 0.4375, 0.5, 0.8125, 0.4688, 0.8125, 0.4688, 0.875, 0.5, 0.875, 0.5, 0.3125, 0.4687, 0.3125, 0.4688, 0.375, 0.5, 0.375, 0.5, 0.75, 0.4688, 0.75, 0.4688, 0.8125, 0.5, 0.8125, 0.5, 0.25, 0.4688, 0.25, 0.4687, 0.3125, 0.5, 0.3125, 0.5, 0.6875, 0.4687, 0.6875, 0.4688, 0.75, 0.5, 0.75, 0.5, 0.1875, 0.4688, 0.1875, 0.4688, 0.25, 0.5, 0.25, 0.5, 0.625, 0.4688, 0.625, 0.4687, 0.6875, 0.5, 0.6875, 0.5, 0.125, 0.4688, 0.125, 0.4688, 0.1875, 0.5, 0.1875, 0.5, 0.5625, 0.4688, 0.5625, 0.4688, 0.625, 0.5, 0.625, 0.5, 0.0625, 0.4688, 0.0625, 0.4688, 0.125, 0.5, 0.125, 0.5, 0.5, 0.4687, 0.5, 0.4688, 0.5625, 0.5, 0.5625, 0.5, 0.9375, 0.4688, 0.9375, 0.4844, 1.0, 0.4844, 0.0, 0.4688, 0.0625, 0.5, 0.0625, 0.5, 0.4375, 0.4688, 0.4375, 0.4687, 0.5, 0.5, 0.5, 0.5, 0.875, 0.4688, 0.875, 0.4688, 0.9375, 0.5, 0.9375, 0.4688, 0.125, 0.4375, 0.125, 0.4375, 0.1875, 0.4688, 0.1875, 0.4688, 0.5625, 0.4375, 0.5625, 0.4375, 0.625, 0.4688, 0.625, 0.4688, 0.0625, 0.4375, 0.0625, 0.4375, 0.125, 0.4688, 0.125, 0.4687, 0.5, 0.4375, 0.5, 0.4375, 0.5625, 0.4688, 0.5625, 0.4688, 0.9375, 0.4375, 0.9375, 0.4531, 1.0, 0.4531, 0.0, 0.4375, 0.0625, 0.4688, 0.0625, 0.4688, 0.4375, 0.4375, 0.4375, 0.4375, 0.5, 0.4687, 0.5, 0.4688, 0.875, 0.4375, 0.875, 0.4375, 0.9375, 0.4688, 0.9375, 0.4688, 0.375, 0.4375, 0.375, 0.4375, 0.4375, 0.4688, 0.4375, 0.4688, 0.8125, 0.4375, 0.8125, 0.4375, 0.875, 0.4688, 0.875, 0.4687, 0.3125, 0.4375, 0.3125, 0.4375, 0.375, 0.4688, 0.375, 0.4688, 0.75, 0.4375, 0.75, 0.4375, 0.8125, 0.4688, 0.8125, 0.4688, 0.25, 0.4375, 0.25, 0.4375, 0.3125, 0.4687, 0.3125, 0.4687, 0.6875, 0.4375, 0.6875, 0.4375, 0.75, 0.4688, 0.75, 0.4688, 0.1875, 0.4375, 0.1875, 0.4375, 0.25, 0.4688, 0.25, 0.4688, 0.625, 0.4375, 0.625, 0.4375, 0.6875, 0.4687, 0.6875, 0.4375, 0.3125, 0.4062, 0.3125, 0.4062, 0.375, 0.4375, 0.375, 0.4375, 0.75, 0.4062, 0.75, 0.4062, 0.8125, 0.4375, 0.8125, 0.4375, 0.25, 0.4062, 0.25, 0.4062, 0.3125, 0.4375, 0.3125, 0.4375, 0.6875, 0.4062, 0.6875, 0.4062, 0.75, 0.4375, 0.75, 0.4375, 0.1875, 0.4062, 0.1875, 0.4062, 0.25, 0.4375, 0.25, 0.4375, 0.625, 0.4062, 0.625, 0.4062, 0.6875, 0.4375, 0.6875, 0.4375, 0.125, 0.4062, 0.125, 0.4062, 0.1875, 0.4375, 0.1875, 0.4375, 0.5625, 0.4062, 0.5625, 0.4062, 0.625, 0.4375, 0.625, 0.4375, 0.0625, 0.4062, 0.0625, 0.4062, 0.125, 0.4375, 0.125, 0.4375, 0.5, 0.4062, 0.5, 0.4062, 0.5625, 0.4375, 0.5625, 0.4375, 0.9375, 0.4062, 0.9375, 0.4219, 1.0, 0.4219, 0.0, 0.4062, 0.0625, 0.4375, 0.0625, 0.4375, 0.4375, 0.4062, 0.4375, 0.4062, 0.5, 0.4375, 0.5, 0.4375, 0.875, 0.4062, 0.875, 0.4062, 0.9375, 0.4375, 0.9375, 0.4375, 0.375, 0.4062, 0.375, 0.4062, 0.4375, 0.4375, 0.4375, 0.4375, 0.8125, 0.4062, 0.8125, 0.4062, 0.875, 0.4375, 0.875, 0.4062, 0.0625, 0.375, 0.0625, 0.375, 0.125, 0.4062, 0.125, 0.4062, 0.5, 0.375, 0.5, 0.375, 0.5625, 0.4062, 0.5625, 0.4062, 0.9375, 0.375, 0.9375, 0.3906, 1.0, 0.3906, 0.0, 0.375, 0.0625, 0.4062, 0.0625, 0.4062, 0.4375, 0.375, 0.4375, 0.375, 0.5, 0.4062, 0.5, 0.4062, 0.875, 0.375, 0.875, 0.375, 0.9375, 0.4062, 0.9375, 0.4062, 0.375, 0.375, 0.375, 0.375, 0.4375, 0.4062, 0.4375, 0.4062, 0.8125, 0.375, 0.8125, 0.375, 0.875, 0.4062, 0.875, 0.4062, 0.3125, 0.375, 0.3125, 0.375, 0.375, 0.4062, 0.375, 0.4062, 0.75, 0.375, 0.75, 0.375, 0.8125, 0.4062, 0.8125, 0.4062, 0.25, 0.375, 0.25, 0.375, 0.3125, 0.4062, 0.3125, 0.4062, 0.6875, 0.375, 0.6875, 0.375, 0.75, 0.4062, 0.75, 0.4062, 0.1875, 0.375, 0.1875, 0.375, 0.25, 0.4062, 0.25, 0.4062, 0.625, 0.375, 0.625, 0.375, 0.6875, 0.4062, 0.6875, 0.4062, 0.125, 0.375, 0.125, 0.375, 0.1875, 0.4062, 0.1875, 0.4062, 0.5625, 0.375, 0.5625, 0.375, 0.625, 0.4062, 0.625, 0.375, 0.75, 0.3438, 0.75, 0.3438, 0.8125, 0.375, 0.8125, 0.375, 0.25, 0.3438, 0.25, 0.3438, 0.3125, 0.375, 0.3125, 0.375, 0.6875, 0.3438, 0.6875, 0.3438, 0.75, 0.375, 0.75, 0.375, 0.1875, 0.3438, 0.1875, 0.3438, 0.25, 0.375, 0.25, 0.375, 0.625, 0.3438, 0.625, 0.3438, 0.6875, 0.375, 0.6875, 0.375, 0.125, 0.3438, 0.125, 0.3438, 0.1875, 0.375, 0.1875, 0.375, 0.5625, 0.3438, 0.5625, 0.3438, 0.625, 0.375, 0.625, 0.375, 0.0625, 0.3438, 0.0625, 0.3438, 0.125, 0.375, 0.125, 0.375, 0.5, 0.3437, 0.5, 0.3438, 0.5625, 0.375, 0.5625, 0.375, 0.9375, 0.3438, 0.9375, 0.3594, 1.0, 0.3594, 0.0, 0.3438, 0.0625, 0.375, 0.0625, 0.375, 0.4375, 0.3438, 0.4375, 0.3437, 0.5, 0.375, 0.5, 0.375, 0.875, 0.3438, 0.875, 0.3438, 0.9375, 0.375, 0.9375, 0.375, 0.375, 0.3438, 0.375, 0.3438, 0.4375, 0.375, 0.4375, 0.375, 0.8125, 0.3438, 0.8125, 0.3438, 0.875, 0.375, 0.875, 0.375, 0.3125, 0.3438, 0.3125, 0.3438, 0.375, 0.375, 0.375, 0.3437, 0.5, 0.3125, 0.5, 0.3125, 0.5625, 0.3438, 0.5625, 0.3438, 0.9375, 0.3125, 0.9375, 0.3281, 1.0, 0.3281, 0.0, 0.3125, 0.0625, 0.3438, 0.0625, 0.3438, 0.4375, 0.3125, 0.4375, 0.3125, 0.5, 0.3437, 0.5, 0.3438, 0.875, 0.3125, 0.875, 0.3125, 0.9375, 0.3438, 0.9375, 0.3438, 0.375, 0.3125, 0.375, 0.3125, 0.4375, 0.3438, 0.4375, 0.3438, 0.8125, 0.3125, 0.8125, 0.3125, 0.875, 0.3438, 0.875, 0.3438, 0.3125, 0.3125, 0.3125, 0.3125, 0.375, 0.3438, 0.375, 0.3438, 0.75, 0.3125, 0.75, 0.3125, 0.8125, 0.3438, 0.8125, 0.3438, 0.25, 0.3125, 0.25, 0.3125, 0.3125, 0.3438, 0.3125, 0.3438, 0.6875, 0.3125, 0.6875, 0.3125, 0.75, 0.3438, 0.75, 0.3438, 0.1875, 0.3125, 0.1875, 0.3125, 0.25, 0.3438, 0.25, 0.3438, 0.625, 0.3125, 0.625, 0.3125, 0.6875, 0.3438, 0.6875, 0.3438, 0.125, 0.3125, 0.125, 0.3125, 0.1875, 0.3438, 0.1875, 0.3438, 0.5625, 0.3125, 0.5625, 0.3125, 0.625, 0.3438, 0.625, 0.3438, 0.0625, 0.3125, 0.0625, 0.3125, 0.125, 0.3438, 0.125, 0.3125, 0.25, 0.2812, 0.25, 0.2812, 0.3125, 0.3125, 0.3125, 0.3125, 0.6875, 0.2812, 0.6875, 0.2812, 0.75, 0.3125, 0.75, 0.3125, 0.1875, 0.2812, 0.1875, 0.2812, 0.25, 0.3125, 0.25, 0.3125, 0.625, 0.2812, 0.625, 0.2812, 0.6875, 0.3125, 0.6875, 0.3125, 0.125, 0.2812, 0.125, 0.2812, 0.1875, 0.3125, 0.1875, 0.3125, 0.5625, 0.2812, 0.5625, 0.2812, 0.625, 0.3125, 0.625, 0.3125, 0.0625, 0.2812, 0.0625, 0.2812, 0.125, 0.3125, 0.125, 0.3125, 0.5, 0.2812, 0.5, 0.2812, 0.5625, 0.3125, 0.5625, 0.3125, 0.9375, 0.2812, 0.9375, 0.2969, 1.0, 0.2969, 0.0, 0.2812, 0.0625, 0.3125, 0.0625, 0.3125, 0.4375, 0.2812, 0.4375, 0.2812, 0.5, 0.3125, 0.5, 0.3125, 0.875, 0.2812, 0.875, 0.2812, 0.9375, 0.3125, 0.9375, 0.3125, 0.375, 0.2812, 0.375, 0.2812, 0.4375, 0.3125, 0.4375, 0.3125, 0.8125, 0.2812, 0.8125, 0.2812, 0.875, 0.3125, 0.875, 0.3125, 0.3125, 0.2812, 0.3125, 0.2812, 0.375, 0.3125, 0.375, 0.3125, 0.75, 0.2812, 0.75, 0.2812, 0.8125, 0.3125, 0.8125, 0.2812, 0.9375, 0.25, 0.9375, 0.2656, 1.0, 0.2656, 0.0, 0.25, 0.0625, 0.2812, 0.0625, 0.2812, 0.4375, 0.25, 0.4375, 0.25, 0.5, 0.2812, 0.5, 0.2812, 0.875, 0.25, 0.875, 0.25, 0.9375, 0.2812, 0.9375, 0.2812, 0.375, 0.25, 0.375, 0.25, 0.4375, 0.2812, 0.4375, 0.2812, 0.8125, 0.25, 0.8125, 0.25, 0.875, 0.2812, 0.875, 0.2812, 0.3125, 0.25, 0.3125, 0.25, 0.375, 0.2812, 0.375, 0.2812, 0.75, 0.25, 0.75, 0.25, 0.8125, 0.2812, 0.8125, 0.2812, 0.25, 0.25, 0.25, 0.25, 0.3125, 0.2812, 0.3125, 0.2812, 0.6875, 0.25, 0.6875, 0.25, 0.75, 0.2812, 0.75, 0.2812, 0.1875, 0.25, 0.1875, 0.25, 0.25, 0.2812, 0.25, 0.2812, 0.625, 0.25, 0.625, 0.25, 0.6875, 0.2812, 0.6875, 0.2812, 0.125, 0.25, 0.125, 0.25, 0.1875, 0.2812, 0.1875, 0.2812, 0.5625, 0.25, 0.5625, 0.25, 0.625, 0.2812, 0.625, 0.2812, 0.0625, 0.25, 0.0625, 0.25, 0.125, 0.2812, 0.125, 0.2812, 0.5, 0.25, 0.5, 0.25, 0.5625, 0.2812, 0.5625, 0.25, 0.6875, 0.2188, 0.6875, 0.2188, 0.75, 0.25, 0.75, 0.25, 0.1875, 0.2188, 0.1875, 0.2188, 0.25, 0.25, 0.25, 0.25, 0.625, 0.2188, 0.625, 0.2188, 0.6875, 0.25, 0.6875, 0.25, 0.125, 0.2188, 0.125, 0.2188, 0.1875, 0.25, 0.1875, 0.25, 0.5625, 0.2188, 0.5625, 0.2188, 0.625, 0.25, 0.625, 0.25, 0.0625, 0.2188, 0.0625, 0.2188, 0.125, 0.25, 0.125, 0.25, 0.5, 0.2187, 0.5, 0.2188, 0.5625, 0.25, 0.5625, 0.25, 0.9375, 0.2188, 0.9375, 0.2344, 1.0, 0.2344, 0.0, 0.2188, 0.0625, 0.25, 0.0625, 0.25, 0.4375, 0.2188, 0.4375, 0.2187, 0.5, 0.25, 0.5, 0.25, 0.875, 0.2188, 0.875, 0.2188, 0.9375, 0.25, 0.9375, 0.25, 0.375, 0.2188, 0.375, 0.2188, 0.4375, 0.25, 0.4375, 0.25, 0.8125, 0.2188, 0.8125, 0.2188, 0.875, 0.25, 0.875, 0.25, 0.3125, 0.2188, 0.3125, 0.2188, 0.375, 0.25, 0.375, 0.25, 0.75, 0.2188, 0.75, 0.2188, 0.8125, 0.25, 0.8125, 0.25, 0.25, 0.2188, 0.25, 0.2188, 0.3125, 0.25, 0.3125, 0.2188, 0.4375, 0.1875, 0.4375, 0.1875, 0.5, 0.2187, 0.5, 0.2188, 0.875, 0.1875, 0.875, 0.1875, 0.9375, 0.2188, 0.9375, 0.2188, 0.375, 0.1875, 0.375, 0.1875, 0.4375, 0.2188, 0.4375, 0.2188, 0.8125, 0.1875, 0.8125, 0.1875, 0.875, 0.2188, 0.875, 0.2188, 0.3125, 0.1875, 0.3125, 0.1875, 0.375, 0.2188, 0.375, 0.2188, 0.75, 0.1875, 0.75, 0.1875, 0.8125, 0.2188, 0.8125, 0.2188, 0.25, 0.1875, 0.25, 0.1875, 0.3125, 0.2188, 0.3125, 0.2188, 0.6875, 0.1875, 0.6875, 0.1875, 0.75, 0.2188, 0.75, 0.2188, 0.1875, 0.1875, 0.1875, 0.1875, 0.25, 0.2188, 0.25, 0.2188, 0.625, 0.1875, 0.625, 0.1875, 0.6875, 0.2188, 0.6875, 0.2188, 0.125, 0.1875, 0.125, 0.1875, 0.1875, 0.2188, 0.1875, 0.2188, 0.5625, 0.1875, 0.5625, 0.1875, 0.625, 0.2188, 0.625, 0.2188, 0.0625, 0.1875, 0.0625, 0.1875, 0.125, 0.2188, 0.125, 0.2187, 0.5, 0.1875, 0.5, 0.1875, 0.5625, 0.2188, 0.5625, 0.2188, 0.9375, 0.1875, 0.9375, 0.2031, 1.0, 0.2031, 0.0, 0.1875, 0.0625, 0.2188, 0.0625, 0.1875, 0.1875, 0.1562, 0.1875, 0.1562, 0.25, 0.1875, 0.25, 0.1875, 0.625, 0.1563, 0.625, 0.1562, 0.6875, 0.1875, 0.6875, 0.1875, 0.125, 0.1562, 0.125, 0.1562, 0.1875, 0.1875, 0.1875, 0.1875, 0.5625, 0.1562, 0.5625, 0.1563, 0.625, 0.1875, 0.625, 0.1875, 0.0625, 0.1563, 0.0625, 0.1562, 0.125, 0.1875, 0.125, 0.1875, 0.5, 0.1562, 0.5, 0.1562, 0.5625, 0.1875, 0.5625, 0.1875, 0.9375, 0.1563, 0.9375, 0.1719, 1.0, 0.1719, 0.0, 0.1563, 0.0625, 0.1875, 0.0625, 0.1875, 0.4375, 0.1562, 0.4375, 0.1562, 0.5, 0.1875, 0.5, 0.1875, 0.875, 0.1562, 0.875, 0.1563, 0.9375, 0.1875, 0.9375, 0.1875, 0.375, 0.1563, 0.375, 0.1562, 0.4375, 0.1875, 0.4375, 0.1875, 0.8125, 0.1562, 0.8125, 0.1562, 0.875, 0.1875, 0.875, 0.1875, 0.3125, 0.1562, 0.3125, 0.1563, 0.375, 0.1875, 0.375, 0.1875, 0.75, 0.1562, 0.75, 0.1562, 0.8125, 0.1875, 0.8125, 0.1875, 0.25, 0.1562, 0.25, 0.1562, 0.3125, 0.1875, 0.3125, 0.1875, 0.6875, 0.1562, 0.6875, 0.1562, 0.75, 0.1875, 0.75, 0.1563, 0.375, 0.125, 0.375, 0.125, 0.4375, 0.1562, 0.4375, 0.1562, 0.8125, 0.125, 0.8125, 0.125, 0.875, 0.1562, 0.875, 0.1562, 0.3125, 0.125, 0.3125, 0.125, 0.375, 0.1563, 0.375, 0.1562, 0.75, 0.125, 0.75, 0.125, 0.8125, 0.1562, 0.8125, 0.1562, 0.25, 0.125, 0.25, 0.125, 0.3125, 0.1562, 0.3125, 0.1562, 0.6875, 0.125, 0.6875, 0.125, 0.75, 0.1562, 0.75, 0.1562, 0.1875, 0.125, 0.1875, 0.125, 0.25, 0.1562, 0.25, 0.1563, 0.625, 0.125, 0.625, 0.125, 0.6875, 0.1562, 0.6875, 0.1562, 0.125, 0.125, 0.125, 0.125, 0.1875, 0.1562, 0.1875, 0.1562, 0.5625, 0.125, 0.5625, 0.125, 0.625, 0.1563, 0.625, 0.1563, 0.0625, 0.125, 0.0625, 0.125, 0.125, 0.1562, 0.125, 0.1562, 0.5, 0.125, 0.5, 0.125, 0.5625, 0.1562, 0.5625, 0.1563, 0.9375, 0.125, 0.9375, 0.1406, 1.0, 0.1406, 0.0, 0.125, 0.0625, 0.1563, 0.0625, 0.1562, 0.4375, 0.125, 0.4375, 0.125, 0.5, 0.1562, 0.5, 0.1562, 0.875, 0.125, 0.875, 0.125, 0.9375, 0.1563, 0.9375, 0.125, 0.125, 0.09375, 0.125, 0.09375, 0.1875, 0.125, 0.1875, 0.125, 0.5625, 0.09375, 0.5625, 0.09375, 0.625, 0.125, 0.625, 0.125, 0.0625, 0.09375, 0.0625, 0.09375, 0.125, 0.125, 0.125, 0.125, 0.5, 0.09375, 0.5, 0.09375, 0.5625, 0.125, 0.5625, 0.125, 0.9375, 0.09375, 0.9375, 0.1094, 1.0, 0.1094, 0.0, 0.09375, 0.0625, 0.125, 0.0625, 0.125, 0.4375, 0.09375, 0.4375, 0.09375, 0.5, 0.125, 0.5, 0.125, 0.875, 0.09375, 0.875, 0.09375, 0.9375, 0.125, 0.9375, 0.125, 0.375, 0.09375, 0.375, 0.09375, 0.4375, 0.125, 0.4375, 0.125, 0.8125, 0.09375, 0.8125, 0.09375, 0.875, 0.125, 0.875, 0.125, 0.3125, 0.09375, 0.3125, 0.09375, 0.375, 0.125, 0.375, 0.125, 0.75, 0.09375, 0.75, 0.09375, 0.8125, 0.125, 0.8125, 0.125, 0.25, 0.09375, 0.25, 0.09375, 0.3125, 0.125, 0.3125, 0.125, 0.6875, 0.09375, 0.6875, 0.09375, 0.75, 0.125, 0.75, 0.125, 0.1875, 0.09375, 0.1875, 0.09375, 0.25, 0.125, 0.25, 0.125, 0.625, 0.09375, 0.625, 0.09375, 0.6875, 0.125, 0.6875, 0.09375, 0.8125, 0.0625, 0.8125, 0.0625, 0.875, 0.09375, 0.875, 0.09375, 0.3125, 0.0625, 0.3125, 0.0625, 0.375, 0.09375, 0.375, 0.09375, 0.75, 0.0625, 0.75, 0.0625, 0.8125, 0.09375, 0.8125, 0.09375, 0.25, 0.0625, 0.25, 0.0625, 0.3125, 0.09375, 0.3125, 0.09375, 0.6875, 0.0625, 0.6875, 0.0625, 0.75, 0.09375, 0.75, 0.09375, 0.1875, 0.0625, 0.1875, 0.0625, 0.25, 0.09375, 0.25, 0.09375, 0.625, 0.0625, 0.625, 0.0625, 0.6875, 0.09375, 0.6875, 0.09375, 0.125, 0.0625, 0.125, 0.0625, 0.1875, 0.09375, 0.1875, 0.09375, 0.5625, 0.0625, 0.5625, 0.0625, 0.625, 0.09375, 0.625, 0.09375, 0.0625, 0.0625, 0.0625, 0.0625, 0.125, 0.09375, 0.125, 0.09375, 0.5, 0.0625, 0.5, 0.0625, 0.5625, 0.09375, 0.5625, 0.09375, 0.9375, 0.0625, 0.9375, 0.07812, 1.0, 0.07812, 0.0, 0.0625, 0.0625, 0.09375, 0.0625, 0.09375, 0.4375, 0.0625, 0.4375, 0.0625, 0.5, 0.09375, 0.5, 0.09375, 0.875, 0.0625, 0.875, 0.0625, 0.9375, 0.09375, 0.9375, 0.09375, 0.375, 0.0625, 0.375, 0.0625, 0.4375, 0.09375, 0.4375, 0.0625, 0.5625, 0.03125, 0.5625, 0.03125, 0.625, 0.0625, 0.625, 0.0625, 0.0625, 0.03125, 0.0625, 0.03125, 0.125, 0.0625, 0.125, 0.0625, 0.5, 0.03125, 0.5, 0.03125, 0.5625, 0.0625, 0.5625, 0.0625, 0.9375, 0.03125, 0.9375, 0.04687, 1.0, 0.04687, 0.0, 0.03125, 0.0625, 0.0625, 0.0625, 0.0625, 0.4375, 0.03125, 0.4375, 0.03125, 0.5, 0.0625, 0.5, 0.0625, 0.875, 0.03125, 0.875, 0.03125, 0.9375, 0.0625, 0.9375, 0.0625, 0.375, 0.03125, 0.375, 0.03125, 0.4375, 0.0625, 0.4375, 0.0625, 0.8125, 0.03125, 0.8125, 0.03125, 0.875, 0.0625, 0.875, 0.0625, 0.3125, 0.03125, 0.3125, 0.03125, 0.375, 0.0625, 0.375, 0.0625, 0.75, 0.03125, 0.75, 0.03125, 0.8125, 0.0625, 0.8125, 0.0625, 0.25, 0.03125, 0.25, 0.03125, 0.3125, 0.0625, 0.3125, 0.0625, 0.6875, 0.03125, 0.6875, 0.03125, 0.75, 0.0625, 0.75, 0.0625, 0.1875, 0.03125, 0.1875, 0.03125, 0.25, 0.0625, 0.25, 0.0625, 0.625, 0.03125, 0.625, 0.03125, 0.6875, 0.0625, 0.6875, 0.0625, 0.125, 0.03125, 0.125, 0.03125, 0.1875, 0.0625, 0.1875, 0.03125, 0.3125, 0.0, 0.3125, 0.0, 0.375, 0.03125, 0.375, 0.03125, 0.75, 0.0, 0.75, 0.0, 0.8125, 0.03125, 0.8125, 0.03125, 0.25, 0.0, 0.25, 0.0, 0.3125, 0.03125, 0.3125, 0.03125, 0.6875, 0.0, 0.6875, 0.0, 0.75, 0.03125, 0.75, 0.03125, 0.1875, 0.0, 0.1875, 0.0, 0.25, 0.03125, 0.25, 0.03125, 0.625, 0.0, 0.625, 0.0, 0.6875, 0.03125, 0.6875, 0.03125, 0.125, 0.0, 0.125, 0.0, 0.1875, 0.03125, 0.1875, 0.03125, 0.5625, 0.0, 0.5625, 0.0, 0.625, 0.03125, 0.625, 0.03125, 0.0625, 0.0, 0.0625, 0.0, 0.125, 0.03125, 0.125, 0.03125, 0.5, 0.0, 0.5, 0.0, 0.5625, 0.03125, 0.5625, 0.03125, 0.9375, 0.0, 0.9375, 0.01562, 1.0, 0.01562, 0.0, 0.0, 0.0625, 0.03125, 0.0625, 0.03125, 0.4375, 0.0, 0.4375, 0.0, 0.5, 0.03125, 0.5, 0.03125, 0.875, 0.0, 0.875, 0.0, 0.9375, 0.03125, 0.9375, 0.03125, 0.375, 0.0, 0.375, 0.0, 0.4375, 0.03125, 0.4375, 0.03125, 0.8125, 0.0, 0.8125, 0.0, 0.875, 0.03125, 0.875, 1.0, 0.0625, 0.9688, 0.0625, 0.9687, 0.125, 1.0, 0.125, 1.0, 0.5, 0.9687, 0.5, 0.9687, 0.5625, 1.0, 0.5625, 1.0, 0.9375, 0.9688, 0.9375, 0.9844, 1.0, 0.9844, 0.0, 0.9688, 0.0625, 1.0, 0.0625, 1.0, 0.4375, 0.9687, 0.4375, 0.9687, 0.5, 1.0, 0.5, 1.0, 0.875, 0.9687, 0.875, 0.9688, 0.9375, 1.0, 0.9375, 1.0, 0.375, 0.9688, 0.375, 0.9687, 0.4375, 1.0, 0.4375, 1.0, 0.8125, 0.9687, 0.8125, 0.9687, 0.875, 1.0, 0.875, 1.0, 0.3125, 0.9687, 0.3125, 0.9688, 0.375, 1.0, 0.375, 1.0, 0.75, 0.9688, 0.75, 0.9687, 0.8125, 1.0, 0.8125, 1.0, 0.25, 0.9688, 0.25, 0.9687, 0.3125, 1.0, 0.3125, 1.0, 0.6875, 0.9687, 0.6875, 0.9688, 0.75, 1.0, 0.75, 1.0, 0.1875, 0.9687, 0.1875, 0.9688, 0.25, 1.0, 0.25, 1.0, 0.625, 0.9688, 0.625, 0.9687, 0.6875, 1.0, 0.6875, 1.0, 0.125, 0.9687, 0.125, 0.9687, 0.1875, 1.0, 0.1875, 1.0, 0.5625, 0.9687, 0.5625, 0.9688, 0.625, 1.0, 0.625, 0.9688, 0.75, 0.9375, 0.75, 0.9375, 0.8125, 0.9687, 0.8125, 0.9688, 0.25, 0.9375, 0.25, 0.9375, 0.3125, 0.9687, 0.3125, 0.9687, 0.6875, 0.9375, 0.6875, 0.9375, 0.75, 0.9688, 0.75, 0.9687, 0.1875, 0.9375, 0.1875, 0.9375, 0.25, 0.9688, 0.25, 0.9688, 0.625, 0.9375, 0.625, 0.9375, 0.6875, 0.9687, 0.6875, 0.9687, 0.125, 0.9375, 0.125, 0.9375, 0.1875, 0.9687, 0.1875, 0.9687, 0.5625, 0.9375, 0.5625, 0.9375, 0.625, 0.9688, 0.625, 0.9688, 0.0625, 0.9375, 0.0625, 0.9375, 0.125, 0.9687, 0.125, 0.9687, 0.5, 0.9375, 0.5, 0.9375, 0.5625, 0.9687, 0.5625, 0.9688, 0.9375, 0.9375, 0.9375, 0.9531, 1.0, 0.9531, 0.0, 0.9375, 0.0625, 0.9688, 0.0625, 0.9687, 0.4375, 0.9375, 0.4375, 0.9375, 0.5, 0.9687, 0.5, 0.9687, 0.875, 0.9375, 0.875, 0.9375, 0.9375, 0.9688, 0.9375, 0.9688, 0.375, 0.9375, 0.375, 0.9375, 0.4375, 0.9687, 0.4375, 0.9687, 0.8125, 0.9375, 0.8125, 0.9375, 0.875, 0.9687, 0.875, 0.9687, 0.3125, 0.9375, 0.3125, 0.9375, 0.375, 0.9688, 0.375, 0.9375, 0.5, 0.9062, 0.5, 0.9062, 0.5625, 0.9375, 0.5625, 0.9375, 0.9375, 0.9062, 0.9375, 0.9219, 1.0, 0.9219, 0.0, 0.9062, 0.0625, 0.9375, 0.0625, 0.9375, 0.4375, 0.9062, 0.4375, 0.9062, 0.5, 0.9375, 0.5, 0.9375, 0.875, 0.9062, 0.875, 0.9062, 0.9375, 0.9375, 0.9375, 0.9375, 0.375, 0.9062, 0.375, 0.9062, 0.4375, 0.9375, 0.4375, 0.9375, 0.8125, 0.9062, 0.8125, 0.9062, 0.875, 0.9375, 0.875, 0.9375, 0.3125, 0.9062, 0.3125, 0.9062, 0.375, 0.9375, 0.375, 0.9375, 0.75, 0.9062, 0.75, 0.9062, 0.8125, 0.9375, 0.8125, 0.9375, 0.25, 0.9062, 0.25, 0.9062, 0.3125, 0.9375, 0.3125, 0.9375, 0.6875, 0.9062, 0.6875, 0.9062, 0.75, 0.9375, 0.75, 0.9375, 0.1875, 0.9062, 0.1875, 0.9062, 0.25, 0.9375, 0.25, 0.9375, 0.625, 0.9062, 0.625, 0.9062, 0.6875, 0.9375, 0.6875, 0.9375, 0.125, 0.9062, 0.125, 0.9062, 0.1875, 0.9375, 0.1875, 0.9375, 0.5625, 0.9062, 0.5625, 0.9062, 0.625, 0.9375, 0.625, 0.9375, 0.0625, 0.9062, 0.0625, 0.9062, 0.125, 0.9375, 0.125, 0.9062, 0.25, 0.875, 0.25, 0.875, 0.3125, 0.9062, 0.3125, 0.9062, 0.6875, 0.875, 0.6875, 0.875, 0.75, 0.9062, 0.75, 0.9062, 0.1875, 0.875, 0.1875, 0.875, 0.25, 0.9062, 0.25, 0.9062, 0.625, 0.875, 0.625, 0.875, 0.6875, 0.9062, 0.6875, 0.9062, 0.125, 0.875, 0.125, 0.875, 0.1875, 0.9062, 0.1875, 0.9062, 0.5625, 0.875, 0.5625, 0.875, 0.625, 0.9062, 0.625, 0.9062, 0.0625, 0.875, 0.0625, 0.875, 0.125, 0.9062, 0.125, 0.9062, 0.5, 0.875, 0.5, 0.875, 0.5625, 0.9062, 0.5625, 0.9062, 0.9375, 0.875, 0.9375, 0.8906, 1.0, 0.8906, 0.0, 0.875, 0.0625, 0.9062, 0.0625, 0.9062, 0.4375, 0.875, 0.4375, 0.875, 0.5, 0.9062, 0.5, 0.9062, 0.875, 0.875, 0.875, 0.875, 0.9375, 0.9062, 0.9375, 0.9062, 0.375, 0.875, 0.375, 0.875, 0.4375, 0.9062, 0.4375, 0.9062, 0.8125, 0.875, 0.8125, 0.875, 0.875, 0.9062, 0.875, 0.9062, 0.3125, 0.875, 0.3125, 0.875, 0.375, 0.9062, 0.375, 0.9062, 0.75, 0.875, 0.75, 0.875, 0.8125, 0.9062, 0.8125, 0.8594, 0.0, 0.8438, 0.0625, 0.875, 0.0625, 0.875, 0.4375, 0.8437, 0.4375, 0.8437, 0.5, 0.875, 0.5, 0.875, 0.875, 0.8438, 0.875, 0.8438, 0.9375, 0.875, 0.9375, 0.875, 0.375, 0.8438, 0.375, 0.8437, 0.4375, 0.875, 0.4375, 0.875, 0.8125, 0.8437, 0.8125, 0.8438, 0.875, 0.875, 0.875, 0.875, 0.3125, 0.8437, 0.3125, 0.8438, 0.375, 0.875, 0.375, 0.875, 0.75, 0.8438, 0.75, 0.8437, 0.8125, 0.875, 0.8125, 0.875, 0.25, 0.8438, 0.25, 0.8437, 0.3125, 0.875, 0.3125, 0.875, 0.6875, 0.8437, 0.6875, 0.8438, 0.75, 0.875, 0.75, 0.875, 0.1875, 0.8437, 0.1875, 0.8438, 0.25, 0.875, 0.25, 0.875, 0.625, 0.8438, 0.625, 0.8437, 0.6875, 0.875, 0.6875, 0.875, 0.125, 0.8438, 0.125, 0.8437, 0.1875, 0.875, 0.1875, 0.875, 0.5625, 0.8437, 0.5625, 0.8438, 0.625, 0.875, 0.625, 0.875, 0.0625, 0.8438, 0.0625, 0.8438, 0.125, 0.875, 0.125, 0.875, 0.5, 0.8437, 0.5, 0.8437, 0.5625, 0.875, 0.5625, 0.875, 0.9375, 0.8438, 0.9375, 0.8594, 1.0, 0.8437, 0.1875, 0.8125, 0.1875, 0.8125, 0.25, 0.8438, 0.25, 0.8438, 0.625, 0.8125, 0.625, 0.8125, 0.6875, 0.8437, 0.6875, 0.8438, 0.125, 0.8125, 0.125, 0.8125, 0.1875, 0.8437, 0.1875, 0.8437, 0.5625, 0.8125, 0.5625, 0.8125, 0.625, 0.8438, 0.625, 0.8438, 0.0625, 0.8125, 0.0625, 0.8125, 0.125, 0.8438, 0.125, 0.8437, 0.5, 0.8125, 0.5, 0.8125, 0.5625, 0.8437, 0.5625, 0.8438, 0.9375, 0.8125, 0.9375, 0.8281, 1.0, 0.8281, 0.0, 0.8125, 0.0625, 0.8438, 0.0625, 0.8437, 0.4375, 0.8125, 0.4375, 0.8125, 0.5, 0.8437, 0.5, 0.8438, 0.875, 0.8125, 0.875, 0.8125, 0.9375, 0.8438, 0.9375, 0.8438, 0.375, 0.8125, 0.375, 0.8125, 0.4375, 0.8437, 0.4375, 0.8437, 0.8125, 0.8125, 0.8125, 0.8125, 0.875, 0.8438, 0.875, 0.8437, 0.3125, 0.8125, 0.3125, 0.8125, 0.375, 0.8438, 0.375, 0.8438, 0.75, 0.8125, 0.75, 0.8125, 0.8125, 0.8437, 0.8125, 0.8438, 0.25, 0.8125, 0.25, 0.8125, 0.3125, 0.8437, 0.3125, 0.8437, 0.6875, 0.8125, 0.6875, 0.8125, 0.75, 0.8438, 0.75, 0.8125, 0.875, 0.7812, 0.875, 0.7812, 0.9375, 0.8125, 0.9375, 0.8125, 0.375, 0.7812, 0.375, 0.7812, 0.4375, 0.8125, 0.4375, 0.8125, 0.8125, 0.7812, 0.8125, 0.7812, 0.875, 0.8125, 0.875, 0.8125, 0.3125, 0.7812, 0.3125, 0.7812, 0.375, 0.8125, 0.375, 0.8125, 0.75, 0.7812, 0.75, 0.7812, 0.8125, 0.8125, 0.8125, 0.8125, 0.25, 0.7812, 0.25, 0.7812, 0.3125, 0.8125, 0.3125, 0.8125, 0.6875, 0.7812, 0.6875, 0.7812, 0.75, 0.8125, 0.75, 0.8125, 0.1875, 0.7812, 0.1875, 0.7812, 0.25, 0.8125, 0.25, 0.8125, 0.625, 0.7812, 0.625, 0.7812, 0.6875, 0.8125, 0.6875, 0.8125, 0.125, 0.7812, 0.125, 0.7812, 0.1875, 0.8125, 0.1875, 0.8125, 0.5625, 0.7812, 0.5625, 0.7812, 0.625, 0.8125, 0.625, 0.8125, 0.0625, 0.7812, 0.0625, 0.7812, 0.125, 0.8125, 0.125, 0.8125, 0.5, 0.7812, 0.5, 0.7812, 0.5625, 0.8125, 0.5625, 0.8125, 0.9375, 0.7812, 0.9375, 0.7969, 1.0, 0.7969, 0.0, 0.7812, 0.0625, 0.8125, 0.0625, 0.8125, 0.4375, 0.7812, 0.4375, 0.7812, 0.5, 0.8125, 0.5, 0.7812, 0.625, 0.75, 0.625, 0.75, 0.6875, 0.7812, 0.6875, 0.7812, 0.125, 0.75, 0.125, 0.75, 0.1875, 0.7812, 0.1875, 0.7812, 0.5625, 0.75, 0.5625, 0.75, 0.625, 0.7812, 0.625, 0.7812, 0.0625, 0.75, 0.0625, 0.75, 0.125, 0.7812, 0.125, 0.7812, 0.5, 0.75, 0.5, 0.75, 0.5625, 0.7812, 0.5625, 0.7812, 0.9375, 0.75, 0.9375, 0.7656, 1.0, 0.7656, 0.0, 0.75, 0.0625, 0.7812, 0.0625, 0.7812, 0.4375, 0.75, 0.4375, 0.75, 0.5, 0.7812, 0.5, 0.7812, 0.875, 0.75, 0.875, 0.75, 0.9375, 0.7812, 0.9375, 0.7812, 0.375, 0.75, 0.375, 0.75, 0.4375, 0.7812, 0.4375, 0.7812, 0.8125, 0.75, 0.8125, 0.75, 0.875, 0.7812, 0.875, 0.7812, 0.3125, 0.75, 0.3125, 0.75, 0.375, 0.7812, 0.375, 0.7812, 0.75, 0.75, 0.75, 0.75, 0.8125, 0.7812, 0.8125, 0.7812, 0.25, 0.75, 0.25, 0.75, 0.3125, 0.7812, 0.3125, 0.7812, 0.6875, 0.75, 0.6875, 0.75, 0.75, 0.7812, 0.75, 0.7812, 0.1875, 0.75, 0.1875, 0.75, 0.25, 0.7812, 0.25])
me_sphere.materials.append(mat_material_001)
me_sphere.update()

# ---- objects
ob_sphere = bpy.data.objects.new('Sphere', me_sphere)

# ---- transforms, parenting, visibility, modifiers, constraints
ob_sphere.location = (0.0, 10.0, 0.0)
ob_sphere.scale = (20.0, 20.0, 20.0)

# ---- collection membership
col_collection.objects.link(ob_sphere)

# ---- scene / render settings (as saved in the file)
scene.frame_start = 1; scene.frame_end = 250; scene.frame_set(1)
scene.render.engine = 'BLENDER_EEVEE_NEXT'
scene.render.bake_bias = 0.0
scene.render.bake_samples = 0
scene.cycles.sampling_pattern = 'TABULATED_SOBOL'
scene.eevee.use_volume_custom_range = False
bpy.context.view_layer.update()

# ---- added for rendering (the .blend has no active camera and no usable light): camera, sun
cam_auto = bpy.data.cameras.new('AutoCamera')
cam_auto.lens = 50.0
cam_auto.sensor_width = 36.0
cam_auto.clip_end = 1124.98
ob_auto_camera = bpy.data.objects.new('AutoCamera', cam_auto)
scene.collection.objects.link(ob_auto_camera)
ob_auto_camera.location = (64.1014, -66.9217, 51.2811)
ob_auto_camera.rotation_euler = (1.09748, -7.21219e-08, 0.694738)
scene.camera = ob_auto_camera
light_auto_sun = bpy.data.lights.new('AutoSun', 'SUN')
light_auto_sun.energy = 3.0
light_auto_sun.angle = 0.0523599
ob_auto_sun = bpy.data.objects.new('AutoSun', light_auto_sun)
scene.collection.objects.link(ob_auto_sun)
ob_auto_sun.rotation_euler = (0.872665, 0.174533, 0.523599)
bpy.context.view_layer.update()
